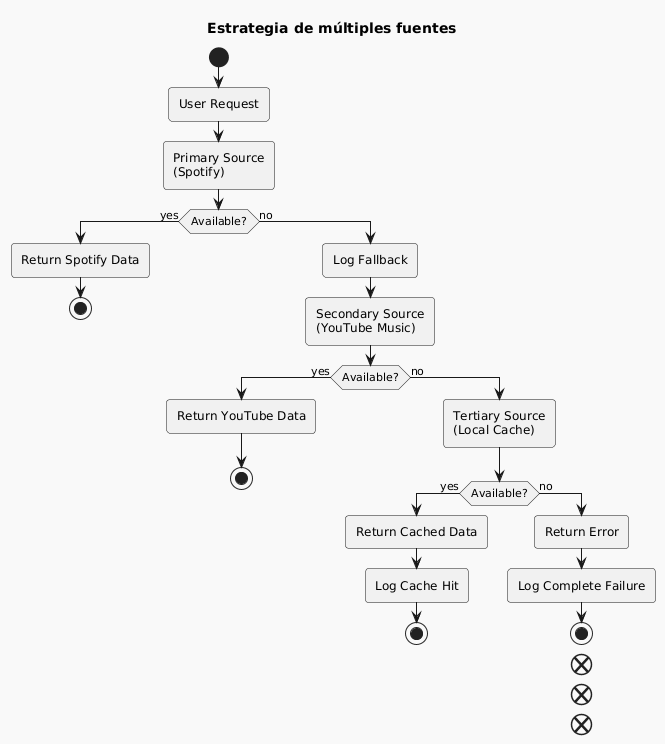

The diagram above was rendered by PlantUML. Its source (embedded in the PNG):
@startuml

skinparam BackgroundColor F9F9F9
skinparam shadowing false
skinparam RoundCorner 7
skinparam ArrowColor 191919
skinparam FontColor 191919
skinparam SequenceLifeLineBorderColor 393939
skinparam SequenceGroupHeaderFontColor 191919
skinparam SequenceGroupFontColor 393939
skinparam SequenceGroupBorderColor 393939
skinparam SequenceGroupBorderThickness 1

skinparam sequenceDivider {
    BorderColor 191919
    BorderThickness 1
    FontColor 191919
}

skinparam participant {
    BackgroundColor E55756
    BorderColor 191919
    FontColor F9F9F9
    BorderThickness 1.5
}

skinparam database {
    BackgroundColor A4DBD8
    BorderColor 191919
    FontColor 191919
}

skinparam entity {
    BackgroundColor EFBABC
    BorderColor 191919
    FontColor 191919
}

skinparam note {
    BackgroundColor e5e5e5
    BorderColor 191919
    FontColor 191919
    BorderThickness 1.5
}

skinparam actor {
    BackgroundColor 191919
    BorderColor 191919
    FontColor 191919
}

skinparam boundary {
    BackgroundColor EFBABC
    BorderColor 191919
    FontColor 191919
}

skinparam control {
    BackgroundColor EFBABC
    BorderColor 191919
    FontColor 191919
}

skinparam collections {
    BackgroundColor E55756
    BorderColor 191919
    FontColor 191919
    BorderThickness 1.5
}

skinparam queue {
    BackgroundColor E55756
    BorderColor 191919
    FontColor FFF
    BorderThickness 1.5
}

title Estrategia de múltiples fuentes
start

:User Request;

:Primary Source\n(Spotify);

if (Available?) then (yes)
  :Return Spotify Data;
  stop
else (no)
  :Log Fallback;
  :Secondary Source\n(YouTube Music);

  if (Available?) then (yes)
    :Return YouTube Data;
    stop
  else (no)
    :Tertiary Source\n(Local Cache);

    if (Available?) then (yes)
      :Return Cached Data;
      :Log Cache Hit;
      stop
    else (no)
      :Return Error;
      :Log Complete Failure;
      stop
    end
  end
end

@enduml